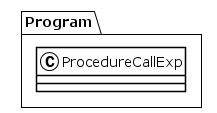

The diagram above was rendered by PlantUML. Its source (embedded in the PNG):
@startuml
!theme plain
package Program {
class ProcedureCallExp {
}
}
@enduml